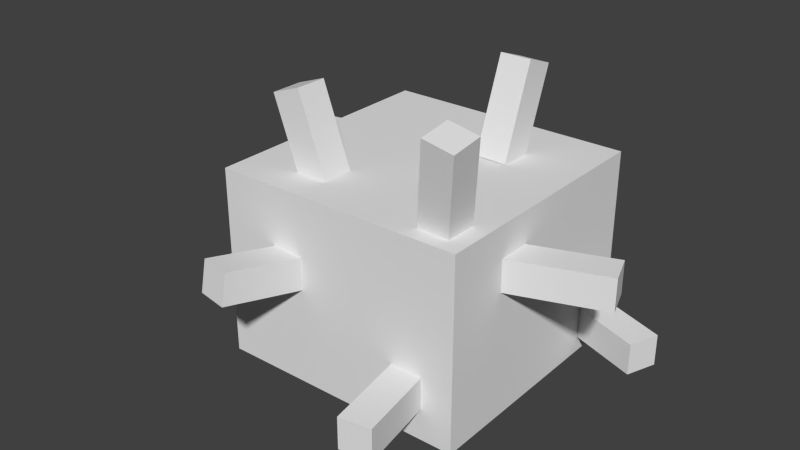 # Source: Silcoon.blend  (saved by Blender 2.77.0; exported with 4.5.12 LTS)
import bpy
from mathutils import Matrix  # noqa: F401  (used for matrix-valued properties, if any)

bpy.ops.wm.read_factory_settings(use_empty=True)
scene = bpy.context.scene
scene.name = 'Scene'

# ---- collections
col_collection_1 = bpy.data.collections.new('Collection 1'); scene.collection.children.link(col_collection_1)

# ---- world
world_world = bpy.data.worlds.new('World'); scene.world = world_world
world_world.color = (0.05088, 0.05088, 0.05088)
world_world.use_sun_shadow = False
world_world.sun_shadow_jitter_overblur = 0.0
world_world.cycles.sampling_method = 'NONE'
world_world.cycles.sample_map_resolution = 256

# ---- meshes
me_shape1 = bpy.data.meshes.new('shape1')
me_shape1.from_pydata([(0.2471, -0.1875, -0.2528), (-0.2528, -0.1875, -0.2471), (-0.2528, 0.1875, -0.2471), (0.2471, 0.1875, -0.2528), (-0.2471, -0.1875, 0.2528), (0.2528, -0.1875, 0.2471), (0.2528, 0.1875, 0.2471), (-0.2471, 0.1875, 0.2528)], [], [(0, 1, 2, 3), (4, 5, 6, 7), (3, 2, 7, 6), (5, 4, 1, 0), (5, 0, 3, 6), (1, 4, 7, 2)])
_uv = me_shape1.uv_layers.new(name='UVMap')
_uv.uv.foreach_set('vector', [0.125, 0.5625, 0.25, 0.5625, 0.25, 0.75, 0.125, 0.75, 0.375, 0.5625, 0.5, 0.5625, 0.5, 0.75, 0.375, 0.75, 0.125, 0.75, 0.25, 0.75, 0.25, 1.0, 0.125, 1.0, 0.25, 0.75, 0.375, 0.75, 0.375, 1.0, 0.25, 1.0, 0.0, 0.5625, 0.125, 0.5625, 0.125, 0.75, 0.0, 0.75, 0.25, 0.5625, 0.375, 0.5625, 0.375, 0.75, 0.25, 0.75])
me_shape1.use_remesh_preserve_volume = False
me_shape1.use_remesh_preserve_attributes = False
me_shape1.use_mirror_vertex_groups = False
me_shape1.update()
me_shape2 = bpy.data.meshes.new('shape2')
me_shape2.from_pydata([(0.06143, -0.07741, -0.03125), (0.002699, -0.09878, -0.03125), (-0.06143, 0.07741, -0.03125), (-0.002699, 0.09878, -0.03125), (0.002699, -0.09878, 0.03125), (0.06143, -0.07741, 0.03125), (-0.002699, 0.09878, 0.03125), (-0.06143, 0.07741, 0.03125)], [], [(0, 1, 2, 3), (4, 5, 6, 7), (3, 2, 7, 6), (5, 4, 1, 0), (5, 0, 3, 6), (1, 4, 7, 2)])
_uv = me_shape2.uv_layers.new(name='UVMap')
_uv.uv.foreach_set('vector', [0.01562, 0.875, 0.03125, 0.875, 0.03125, 0.9688, 0.01562, 0.9688, 0.04688, 0.875, 0.0625, 0.875, 0.0625, 0.9688, 0.04688, 0.9688, 0.01562, 0.9688, 0.03125, 0.9688, 0.03125, 1.0, 0.01562, 1.0, 0.03125, 0.9688, 0.04688, 0.9688, 0.04688, 1.0, 0.03125, 1.0, 0.0, 0.875, 0.01562, 0.875, 0.01562, 0.9688, 0.0, 0.9688, 0.03125, 0.875, 0.04688, 0.875, 0.04688, 0.9688, 0.03125, 0.9688])
me_shape2.use_remesh_preserve_volume = False
me_shape2.use_remesh_preserve_attributes = False
me_shape2.use_mirror_vertex_groups = False
me_shape2.update()
me_shape10 = bpy.data.meshes.new('shape10')
me_shape10.from_pydata([(0.0145, -0.03125, -0.09775), (-0.04706, -0.03125, -0.0869), (-0.04706, 0.03125, -0.0869), (0.0145, 0.03125, -0.09775), (-0.0145, -0.03125, 0.09775), (0.04706, -0.03125, 0.0869), (0.04706, 0.03125, 0.0869), (-0.0145, 0.03125, 0.09775)], [], [(0, 1, 2, 3), (4, 5, 6, 7), (3, 2, 7, 6), (5, 4, 1, 0), (5, 0, 3, 6), (1, 4, 7, 2)])
_uv = me_shape10.uv_layers.new(name='UVMap')
_uv.uv.foreach_set('vector', [0.5625, 0.8125, 0.5781, 0.8125, 0.5781, 0.8438, 0.5625, 0.8438, 0.625, 0.8125, 0.6406, 0.8125, 0.6406, 0.8438, 0.625, 0.8438, 0.5625, 0.8438, 0.5781, 0.8438, 0.5781, 0.9375, 0.5625, 0.9375, 0.5781, 0.8438, 0.5938, 0.8438, 0.5938, 0.9375, 0.5781, 0.9375, 0.5156, 0.8125, 0.5625, 0.8125, 0.5625, 0.8438, 0.5156, 0.8438, 0.5781, 0.8125, 0.625, 0.8125, 0.625, 0.8438, 0.5781, 0.8438])
me_shape10.use_remesh_preserve_volume = False
me_shape10.use_remesh_preserve_attributes = False
me_shape10.use_mirror_vertex_groups = False
me_shape10.update()
me_shape3 = bpy.data.meshes.new('shape3')
me_shape3.from_pydata([(0.03125, -0.09878, 0.002699), (-0.03125, -0.09878, 0.002699), (-0.03125, 0.07741, -0.06143), (0.03125, 0.07741, -0.06143), (-0.03125, -0.07741, 0.06143), (0.03125, -0.07741, 0.06143), (0.03125, 0.09878, -0.002699), (-0.03125, 0.09878, -0.002699)], [], [(0, 1, 2, 3), (4, 5, 6, 7), (3, 2, 7, 6), (5, 4, 1, 0), (5, 0, 3, 6), (1, 4, 7, 2)])
_uv = me_shape3.uv_layers.new(name='UVMap')
_uv.uv.foreach_set('vector', [0.07812, 0.875, 0.09375, 0.875, 0.09375, 0.9688, 0.07812, 0.9688, 0.1094, 0.875, 0.125, 0.875, 0.125, 0.9688, 0.1094, 0.9688, 0.07812, 0.9688, 0.09375, 0.9688, 0.09375, 1.0, 0.07812, 1.0, 0.09375, 0.9688, 0.1094, 0.9688, 0.1094, 1.0, 0.09375, 1.0, 0.0625, 0.875, 0.07812, 0.875, 0.07812, 0.9688, 0.0625, 0.9688, 0.09375, 0.875, 0.1094, 0.875, 0.1094, 0.9688, 0.09375, 0.9688])
me_shape3.use_remesh_preserve_volume = False
me_shape3.use_remesh_preserve_attributes = False
me_shape3.use_mirror_vertex_groups = False
me_shape3.update()
me_shape4 = bpy.data.meshes.new('shape4')
me_shape4.from_pydata([(0.01569, -0.09101, -0.04705), (-0.04587, -0.08015, -0.04705), (-0.0138, 0.1017, -0.0145), (0.04775, 0.09084, -0.0145), (-0.04775, -0.09084, 0.0145), (0.0138, -0.1017, 0.0145), (0.04586, 0.08015, 0.04705), (-0.01569, 0.09101, 0.04705)], [], [(0, 1, 2, 3), (4, 5, 6, 7), (3, 2, 7, 6), (5, 4, 1, 0), (5, 0, 3, 6), (1, 4, 7, 2)])
_uv = me_shape4.uv_layers.new(name='UVMap')
_uv.uv.foreach_set('vector', [0.3906, 0.875, 0.4062, 0.875, 0.4062, 0.9688, 0.3906, 0.9688, 0.4219, 0.875, 0.4375, 0.875, 0.4375, 0.9688, 0.4219, 0.9688, 0.3906, 0.9688, 0.4062, 0.9688, 0.4062, 1.0, 0.3906, 1.0, 0.4062, 0.9688, 0.4219, 0.9688, 0.4219, 1.0, 0.4062, 1.0, 0.375, 0.875, 0.3906, 0.875, 0.3906, 0.9688, 0.375, 0.9688, 0.4062, 0.875, 0.4219, 0.875, 0.4219, 0.9688, 0.4062, 0.9688])
me_shape4.use_remesh_preserve_volume = False
me_shape4.use_remesh_preserve_attributes = False
me_shape4.use_mirror_vertex_groups = False
me_shape4.update()
me_shape5 = bpy.data.meshes.new('shape5')
me_shape5.from_pydata([(0.07741, -0.03125, -0.06143), (-0.09878, -0.03125, 0.002699), (-0.09878, 0.03125, 0.002699), (0.07741, 0.03125, -0.06143), (-0.07741, -0.03125, 0.06143), (0.09878, -0.03125, -0.002699), (0.09878, 0.03125, -0.002699), (-0.07741, 0.03125, 0.06143)], [], [(0, 1, 2, 3), (4, 5, 6, 7), (3, 2, 7, 6), (5, 4, 1, 0), (5, 0, 3, 6), (1, 4, 7, 2)])
_uv = me_shape5.uv_layers.new(name='UVMap')
_uv.uv.foreach_set('vector', [0.4531, 0.9375, 0.5, 0.9375, 0.5, 0.9688, 0.4531, 0.9688, 0.5156, 0.9375, 0.5625, 0.9375, 0.5625, 0.9688, 0.5156, 0.9688, 0.4531, 0.9688, 0.5, 0.9688, 0.5, 1.0, 0.4531, 1.0, 0.5, 0.9688, 0.5469, 0.9688, 0.5469, 1.0, 0.5, 1.0, 0.4375, 0.9375, 0.4531, 0.9375, 0.4531, 0.9688, 0.4375, 0.9688, 0.5, 0.9375, 0.5156, 0.9375, 0.5156, 0.9688, 0.5, 0.9688])
me_shape5.use_remesh_preserve_volume = False
me_shape5.use_remesh_preserve_attributes = False
me_shape5.use_mirror_vertex_groups = False
me_shape5.update()
me_shape6 = bpy.data.meshes.new('shape6')
me_shape6.from_pydata([(0.09878, -0.03125, 0.002699), (-0.07741, -0.03125, -0.06143), (-0.07741, 0.03125, -0.06143), (0.09878, 0.03125, 0.002699), (-0.09878, -0.03125, -0.002699), (0.07741, -0.03125, 0.06143), (0.07741, 0.03125, 0.06143), (-0.09878, 0.03125, -0.002699)], [], [(0, 1, 2, 3), (4, 5, 6, 7), (3, 2, 7, 6), (5, 4, 1, 0), (5, 0, 3, 6), (1, 4, 7, 2)])
_uv = me_shape6.uv_layers.new(name='UVMap')
_uv.uv.foreach_set('vector', [0.5781, 0.9375, 0.625, 0.9375, 0.625, 0.9688, 0.5781, 0.9688, 0.6406, 0.9375, 0.6875, 0.9375, 0.6875, 0.9688, 0.6406, 0.9688, 0.5781, 0.9688, 0.625, 0.9688, 0.625, 1.0, 0.5781, 1.0, 0.625, 0.9688, 0.6719, 0.9688, 0.6719, 1.0, 0.625, 1.0, 0.5625, 0.9375, 0.5781, 0.9375, 0.5781, 0.9688, 0.5625, 0.9688, 0.625, 0.9375, 0.6406, 0.9375, 0.6406, 0.9688, 0.625, 0.9688])
me_shape6.use_remesh_preserve_volume = False
me_shape6.use_remesh_preserve_attributes = False
me_shape6.use_mirror_vertex_groups = False
me_shape6.update()
me_shape7 = bpy.data.meshes.new('shape7')
me_shape7.from_pydata([(0.1017, -0.0138, -0.0145), (-0.08015, -0.04587, -0.04705), (-0.09101, 0.01569, -0.04705), (0.09084, 0.04775, -0.0145), (-0.09084, -0.04775, 0.0145), (0.09101, -0.01569, 0.04705), (0.08015, 0.04586, 0.04705), (-0.1017, 0.0138, 0.0145)], [], [(0, 1, 2, 3), (4, 5, 6, 7), (3, 2, 7, 6), (5, 4, 1, 0), (5, 0, 3, 6), (1, 4, 7, 2)])
_uv = me_shape7.uv_layers.new(name='UVMap')
_uv.uv.foreach_set('vector', [0.7031, 0.9375, 0.75, 0.9375, 0.75, 0.9688, 0.7031, 0.9688, 0.7656, 0.9375, 0.8125, 0.9375, 0.8125, 0.9688, 0.7656, 0.9688, 0.7031, 0.9688, 0.75, 0.9688, 0.75, 1.0, 0.7031, 1.0, 0.75, 0.9688, 0.7969, 0.9688, 0.7969, 1.0, 0.75, 1.0, 0.6875, 0.9375, 0.7031, 0.9375, 0.7031, 0.9688, 0.6875, 0.9688, 0.75, 0.9375, 0.7656, 0.9375, 0.7656, 0.9688, 0.75, 0.9688])
me_shape7.use_remesh_preserve_volume = False
me_shape7.use_remesh_preserve_attributes = False
me_shape7.use_mirror_vertex_groups = False
me_shape7.update()
me_shape8 = bpy.data.meshes.new('shape8')
me_shape8.from_pydata([(0.0869, -0.03125, -0.04705), (-0.09775, -0.03125, -0.0145), (-0.09775, 0.03125, -0.0145), (0.0869, 0.03125, -0.04705), (-0.0869, -0.03125, 0.04706), (0.09775, -0.03125, 0.0145), (0.09775, 0.03125, 0.0145), (-0.0869, 0.03125, 0.04706)], [], [(0, 1, 2, 3), (4, 5, 6, 7), (3, 2, 7, 6), (5, 4, 1, 0), (5, 0, 3, 6), (1, 4, 7, 2)])
_uv = me_shape8.uv_layers.new(name='UVMap')
_uv.uv.foreach_set('vector', [0.8281, 0.9375, 0.875, 0.9375, 0.875, 0.9688, 0.8281, 0.9688, 0.8906, 0.9375, 0.9375, 0.9375, 0.9375, 0.9688, 0.8906, 0.9688, 0.8281, 0.9688, 0.875, 0.9688, 0.875, 1.0, 0.8281, 1.0, 0.875, 0.9688, 0.9219, 0.9688, 0.9219, 1.0, 0.875, 1.0, 0.8125, 0.9375, 0.8281, 0.9375, 0.8281, 0.9688, 0.8125, 0.9688, 0.875, 0.9375, 0.8906, 0.9375, 0.8906, 0.9688, 0.875, 0.9688])
me_shape8.use_remesh_preserve_volume = False
me_shape8.use_remesh_preserve_attributes = False
me_shape8.use_mirror_vertex_groups = False
me_shape8.update()
me_shape9 = bpy.data.meshes.new('shape9')
me_shape9.from_pydata([(0.04586, -0.04705, -0.08015), (-0.01569, -0.04705, -0.09101), (-0.0138, 0.0145, -0.1017), (0.04775, 0.0145, -0.09084), (-0.04775, -0.0145, 0.09084), (0.0138, -0.0145, 0.1017), (0.01569, 0.04705, 0.09101), (-0.04587, 0.04705, 0.08015)], [], [(0, 1, 2, 3), (4, 5, 6, 7), (3, 2, 7, 6), (5, 4, 1, 0), (5, 0, 3, 6), (1, 4, 7, 2)])
_uv = me_shape9.uv_layers.new(name='UVMap')
_uv.uv.foreach_set('vector', [0.4375, 0.8125, 0.4531, 0.8125, 0.4531, 0.8438, 0.4375, 0.8438, 0.5, 0.8125, 0.5156, 0.8125, 0.5156, 0.8438, 0.5, 0.8438, 0.4375, 0.8438, 0.4531, 0.8438, 0.4531, 0.9375, 0.4375, 0.9375, 0.4531, 0.8438, 0.4688, 0.8438, 0.4688, 0.9375, 0.4531, 0.9375, 0.3906, 0.8125, 0.4375, 0.8125, 0.4375, 0.8438, 0.3906, 0.8438, 0.4531, 0.8125, 0.5, 0.8125, 0.5, 0.8438, 0.4531, 0.8438])
me_shape9.use_remesh_preserve_volume = False
me_shape9.use_remesh_preserve_attributes = False
me_shape9.use_mirror_vertex_groups = False
me_shape9.update()

# ---- objects
ob_shape1 = bpy.data.objects.new('shape1', me_shape1)
ob_shape2 = bpy.data.objects.new('shape2', me_shape2)
ob_shape10 = bpy.data.objects.new('shape10', me_shape10)
ob_shape3 = bpy.data.objects.new('shape3', me_shape3)
ob_shape4 = bpy.data.objects.new('shape4', me_shape4)
ob_shape5 = bpy.data.objects.new('shape5', me_shape5)
ob_shape6 = bpy.data.objects.new('shape6', me_shape6)
ob_shape7 = bpy.data.objects.new('shape7', me_shape7)
ob_shape8 = bpy.data.objects.new('shape8', me_shape8)
ob_shape9 = bpy.data.objects.new('shape9', me_shape9)

# ---- transforms, parenting, visibility, modifiers, constraints
ob_shape1.location = (0.002852, -0.00282, 0.1949)
ob_shape1.rotation_euler = (1.571, -0.0, 0.0)
ob_shape1.lineart.crease_threshold = 0.0
ob_shape2.parent = ob_shape1
ob_shape2.matrix_parent_inverse = Matrix(((1.0, -0.0, 0.0, -0.002852), (0.0, -1.629e-07, 1.0, -0.2724), (0.0, -1.0, -1.629e-07, -0.00282), (0.0, 0.0, 0.0, 1.0)))
ob_shape2.location = (-0.1223, -0.1562, 0.5174)
ob_shape2.rotation_euler = (1.571, -0.0, 0.0)
ob_shape2.lineart.crease_threshold = 0.0
ob_shape10.parent = ob_shape1
ob_shape10.matrix_parent_inverse = Matrix(((1.0, -0.0, 0.0, -0.002852), (0.0, -1.629e-07, 1.0, -0.2724), (0.0, -1.0, -1.629e-07, -0.00282), (0.0, 0.0, 0.0, 1.0)))
ob_shape10.location = (0.173, -0.3165, 0.1787)
ob_shape10.rotation_euler = (1.571, -0.0, 0.0)
ob_shape10.lineart.crease_threshold = 0.0
ob_shape3.parent = ob_shape1
ob_shape3.matrix_parent_inverse = Matrix(((1.0, -0.0, 0.0, -0.002852), (0.0, -1.629e-07, 1.0, -0.2724), (0.0, -1.0, -1.629e-07, -0.00282), (0.0, 0.0, 0.0, 1.0)))
ob_shape3.location = (0.09375, 0.1261, 0.5388)
ob_shape3.rotation_euler = (1.571, -0.0, 0.0)
ob_shape3.lineart.crease_threshold = 0.0
ob_shape4.parent = ob_shape1
ob_shape4.matrix_parent_inverse = Matrix(((1.0, -0.0, 0.0, -0.002852), (0.0, -1.629e-07, 1.0, -0.2724), (0.0, -1.0, -1.629e-07, -0.00282), (0.0, 0.0, 0.0, 1.0)))
ob_shape4.location = (0.2023, -0.202, 0.5378)
ob_shape4.rotation_euler = (1.571, -0.0, 0.0)
ob_shape4.lineart.crease_threshold = 0.0
ob_shape5.parent = ob_shape1
ob_shape5.matrix_parent_inverse = Matrix(((1.0, -0.0, 0.0, -0.002852), (0.0, -1.629e-07, 1.0, -0.2724), (0.0, -1.0, -1.629e-07, -0.00282), (0.0, 0.0, 0.0, 1.0)))
ob_shape5.location = (0.3288, -0.06143, 0.3662)
ob_shape5.rotation_euler = (1.571, -0.0, 0.0)
ob_shape5.lineart.crease_threshold = 0.0
ob_shape6.parent = ob_shape1
ob_shape6.matrix_parent_inverse = Matrix(((1.0, -0.0, 0.0, -0.002852), (0.0, -1.629e-07, 1.0, -0.2724), (0.0, -1.0, -1.629e-07, -0.00282), (0.0, 0.0, 0.0, 1.0)))
ob_shape6.location = (0.3075, 0.1589, 0.1474)
ob_shape6.rotation_euler = (1.571, -0.0, 0.0)
ob_shape6.lineart.crease_threshold = 0.0
ob_shape7.parent = ob_shape1
ob_shape7.matrix_parent_inverse = Matrix(((1.0, -0.0, 0.0, -0.002852), (0.0, -1.629e-07, 1.0, -0.2724), (0.0, -1.0, -1.629e-07, -0.00282), (0.0, 0.0, 0.0, 1.0)))
ob_shape7.location = (-0.3096, -0.1395, 0.1622)
ob_shape7.rotation_euler = (1.571, -0.0, 0.0)
ob_shape7.lineart.crease_threshold = 0.0
ob_shape8.parent = ob_shape1
ob_shape8.matrix_parent_inverse = Matrix(((1.0, -0.0, 0.0, -0.002852), (0.0, -1.629e-07, 1.0, -0.2724), (0.0, -1.0, -1.629e-07, -0.00282), (0.0, 0.0, 0.0, 1.0)))
ob_shape8.location = (-0.3056, 0.1404, 0.3662)
ob_shape8.rotation_euler = (1.571, -0.0, 0.0)
ob_shape8.lineart.crease_threshold = 0.0
ob_shape9.parent = ob_shape1
ob_shape9.matrix_parent_inverse = Matrix(((1.0, -0.0, 0.0, -0.002852), (0.0, -1.629e-07, 1.0, -0.2724), (0.0, -1.0, -1.629e-07, -0.00282), (0.0, 0.0, 0.0, 1.0)))
ob_shape9.location = (-0.1102, -0.3096, 0.3204)
ob_shape9.rotation_euler = (1.571, -0.0, 0.0)
ob_shape9.lineart.crease_threshold = 0.0

# ---- collection membership
col_collection_1.objects.link(ob_shape1)
col_collection_1.objects.link(ob_shape2)
col_collection_1.objects.link(ob_shape10)
col_collection_1.objects.link(ob_shape3)
col_collection_1.objects.link(ob_shape4)
col_collection_1.objects.link(ob_shape5)
col_collection_1.objects.link(ob_shape6)
col_collection_1.objects.link(ob_shape7)
col_collection_1.objects.link(ob_shape8)
col_collection_1.objects.link(ob_shape9)

# ---- scene / render settings (as saved in the file)
scene.frame_start = 1; scene.frame_end = 250; scene.frame_set(1)
scene.render.engine = 'BLENDER_EEVEE_NEXT'
scene.render.resolution_percentage = 50
scene.render.dither_intensity = 0.0
scene.cycles.use_denoising = False
scene.cycles.samples = 10
scene.cycles.sampling_pattern = 'TABULATED_SOBOL'
scene.cycles.light_sampling_threshold = 0.0
scene.cycles.use_adaptive_sampling = False
scene.cycles.use_light_tree = False
scene.cycles.blur_glossy = 0.0
scene.cycles.pixel_filter_type = 'GAUSSIAN'
scene.cycles.sample_clamp_indirect = 0.0
scene.view_settings.view_transform = 'Standard'
bpy.context.view_layer.update()

# ---- added for rendering (the .blend has no active camera and no usable light): camera, sun
cam_auto = bpy.data.cameras.new('AutoCamera')
cam_auto.lens = 50.0
cam_auto.sensor_width = 36.0
cam_auto.clip_end = 1000.0
ob_auto_camera = bpy.data.objects.new('AutoCamera', cam_auto)
scene.collection.objects.link(ob_auto_camera)
ob_auto_camera.location = (1.12328, -1.42026, 1.17682)
ob_auto_camera.rotation_euler = (1.09748, -7.21219e-08, 0.694738)
scene.camera = ob_auto_camera
light_auto_sun = bpy.data.lights.new('AutoSun', 'SUN')
light_auto_sun.energy = 3.0
light_auto_sun.angle = 0.0523599
ob_auto_sun = bpy.data.objects.new('AutoSun', light_auto_sun)
scene.collection.objects.link(ob_auto_sun)
ob_auto_sun.rotation_euler = (0.872665, 0.174533, 0.523599)
bpy.context.view_layer.update()
